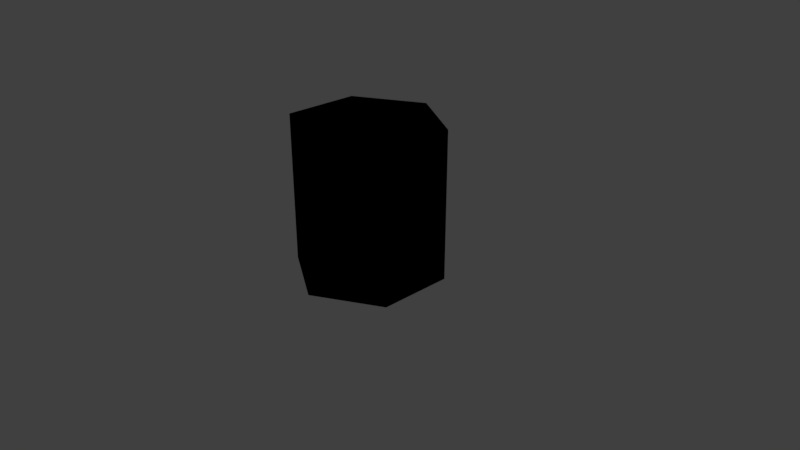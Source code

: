 # Source: WallTile2.blend  (saved by Blender 2.78.0; exported with 4.5.12 LTS)
import bpy
from mathutils import Matrix  # noqa: F401  (used for matrix-valued properties, if any)

bpy.ops.wm.read_factory_settings(use_empty=True)
scene = bpy.context.scene
scene.name = 'Scene'

# ---- collections
col_collection_1 = bpy.data.collections.new('Collection 1'); scene.collection.children.link(col_collection_1)

# ---- images (referenced by path relative to the original .blend; pixels are not part of the script)
import os
ASSET_DIR = os.environ.get("B2B_ASSET_DIR", "")  # directory of the original .blend (textures are referenced by path, not embedded)
HERE = os.path.dirname(os.path.abspath(__file__))  # packed textures are extracted next to this script under _unpacked/

def load_image(name, relpath, width, height, colorspace="sRGB"):
    """Load a texture the original file referenced (path relative to the .blend, or extracted next to this script)."""
    p = next((c for c in (os.path.join(HERE, relpath), os.path.join(ASSET_DIR, relpath)) if relpath and os.path.exists(c)), "")
    if p:
        img = bpy.data.images.load(p, check_existing=True)
        img.name = name
    else:  # same state as the original file: an image datablock whose file is absent (Cycles renders it pink)
        img = bpy.data.images.new(name, width, height)
        img.source = "FILE"
        img.filepath = "//" + (relpath or name)
    img.colorspace_settings.name = colorspace
    return img
img_wall_tile_texture = load_image('Wall Tile Texture', 'Wall Tile Texture.png', 1024, 1024, 'sRGB')

# ---- materials (node trees are filled in below, after node groups)
mat_wall_tile_mat = bpy.data.materials.new('Wall Tile Mat')
mat_wall_tile_mat.alpha_threshold = 0.0
mat_wall_tile_mat.use_transparent_shadow = False
mat_wall_tile_mat.roughness = 0.5

# ---- material node trees
mat_wall_tile_mat.use_nodes = True; mat_wall_tile_mat.node_tree.nodes.clear()
_N = mat_wall_tile_mat.node_tree.nodes; _L = mat_wall_tile_mat.node_tree.links
n0 = _N.new('NodeUndefined'); n0.name = 'Output'; n0.location = (300, 300)
n0.inputs[1].default_value = 1.0
n1 = _N.new('ShaderNodeTexImage'); n1.name = 'Image Texture'; n1.location = (-133, 284)
n1.width = 140
n1.image = img_wall_tile_texture
n2 = _N.new('NodeUndefined'); n2.name = 'Material'; n2.location = (85, 297)
n2.inputs[1].default_value = (0.0, 0.0, 0.0, 1.0)
n2.inputs[2].default_value = 0.0
n2.inputs[3].default_value = (0.0, 0.0, 0.0)
_L.new(n2.outputs[0], n0.inputs[0])
_L.new(n1.outputs[0], n2.inputs[0])

# ---- world
world_world = bpy.data.worlds.new('World'); scene.world = world_world
world_world.color = (0.05088, 0.05088, 0.05088)
world_world.use_sun_shadow = False
world_world.sun_shadow_jitter_overblur = 0.0
world_world.cycles.sampling_method = 'MANUAL'

# ---- cameras
cam_camera = bpy.data.cameras.new('Camera')
cam_camera.clip_end = 100.0
cam_camera.lens = 35.0
cam_camera.sensor_width = 32.0
cam_camera.sensor_height = 18.0
cam_camera.ortho_scale = 7.314
cam_camera.dof.focus_distance = 0.0
cam_camera.dof.aperture_fstop = 128.0

# ---- lights
light_lamp = bpy.data.lights.new('Lamp', 'POINT')
light_lamp.transmission_factor = 0.0
light_lamp.cutoff_distance = 30.0
light_lamp.energy = 100.0
light_lamp.shadow_buffer_clip_start = 1.001
light_lamp.shadow_soft_size = 0.1
light_lamp.shadow_maximum_resolution = 0.006
light_lamp.use_absolute_resolution = True

# ---- meshes
me_cylinder = bpy.data.meshes.new('Cylinder')
me_cylinder.from_pydata([(0.0, 1.0, -1.0), (0.0, 1.0, 1.0), (0.866, 0.5, -1.0), (0.866, 0.5, 1.0), (0.866, -0.5, -1.0), (0.866, -0.5, 1.0), (-8.742e-08, -1.0, -1.0), (-8.742e-08, -1.0, 1.0), (-0.866, -0.5, -1.0), (-0.866, -0.5, 1.0), (-0.866, 0.5, -1.0), (-0.866, 0.5, 1.0)], [], [(0, 1, 3, 2), (2, 3, 5, 4), (4, 5, 7, 6), (6, 7, 9, 8), (3, 1, 11, 9, 7, 5), (8, 9, 11, 10), (10, 11, 1, 0), (0, 2, 4, 6, 8, 10)])
_uv = me_cylinder.uv_layers.new(name='UVMap')
_uv.uv.foreach_set('vector', [0.9811, 0.5206, 0.9811, 0.9794, 0.7716, 0.9794, 0.7716, 0.5206, 0.4195, 0.9794, 0.4195, 0.5206, 0.5243, 0.5206, 0.5243, 0.9794, 0.5243, 0.9794, 0.5243, 0.5206, 0.7339, 0.5206, 0.7339, 0.9794, 0.438, 0.4794, 0.01886, 0.4794, 0.01886, 0.3647, 0.438, 0.3647, 0.4757, 0.3647, 0.4757, 0.1353, 0.6572, 0.02064, 0.8386, 0.1353, 0.8386, 0.3647, 0.6572, 0.4794, 0.438, 0.3647, 0.01886, 0.3647, 0.01886, 0.1353, 0.438, 0.1353, 0.438, 0.1353, 0.01886, 0.1353, 0.01886, 0.02064, 0.438, 0.02064, 0.2003, 0.9794, 0.01886, 0.8647, 0.01886, 0.6353, 0.2003, 0.5206, 0.3818, 0.6353, 0.3818, 0.8647])
me_cylinder.materials.append(mat_wall_tile_mat)
me_cylinder.use_remesh_preserve_volume = False
me_cylinder.use_remesh_preserve_attributes = False
me_cylinder.use_mirror_vertex_groups = False
me_cylinder.update()

# ---- objects
ob_cylinder = bpy.data.objects.new('Cylinder', me_cylinder)
ob_lamp = bpy.data.objects.new('Lamp', light_lamp)
ob_camera = bpy.data.objects.new('Camera', cam_camera)

# ---- transforms, parenting, visibility, modifiers, constraints
ob_cylinder.location = (0.0, 0.0, 0.7947)
ob_cylinder.lineart.crease_threshold = 0.0
ob_lamp.location = (4.076, 1.005, 5.904)
ob_lamp.rotation_euler = (0.6503, 0.05522, 1.866)
ob_lamp.lock_rotations_4d = False
ob_lamp.empty_display_type = 'ARROWS'
ob_lamp.color = (0.0, 0.0, 0.0, 0.0)
ob_lamp.lineart.crease_threshold = 0.0
ob_camera.location = (7.481, -6.508, 5.344)
ob_camera.rotation_euler = (1.109, 0.0, 0.8149)
ob_camera.lock_rotations_4d = False
ob_camera.empty_display_type = 'ARROWS'
ob_camera.color = (0.0, 0.0, 0.0, 0.0)
ob_camera.display_type = 'WIRE'
ob_camera.lineart.crease_threshold = 0.0

# ---- collection membership
col_collection_1.objects.link(ob_cylinder)
col_collection_1.objects.link(ob_lamp)
col_collection_1.objects.link(ob_camera)

# ---- scene / render settings (as saved in the file)
scene.camera = ob_camera
scene.frame_start = 1; scene.frame_end = 250; scene.frame_set(1)
scene.render.engine = 'BLENDER_EEVEE_NEXT'
scene.render.resolution_percentage = 50
scene.render.dither_intensity = 0.0
scene.cycles.use_denoising = False
scene.cycles.samples = 128
scene.cycles.sampling_pattern = 'TABULATED_SOBOL'
scene.cycles.light_sampling_threshold = 0.0
scene.cycles.use_adaptive_sampling = False
scene.cycles.use_light_tree = False
scene.cycles.blur_glossy = 0.0
scene.cycles.sample_clamp_indirect = 0.0
scene.view_settings.view_transform = 'Standard'
bpy.context.view_layer.update()
